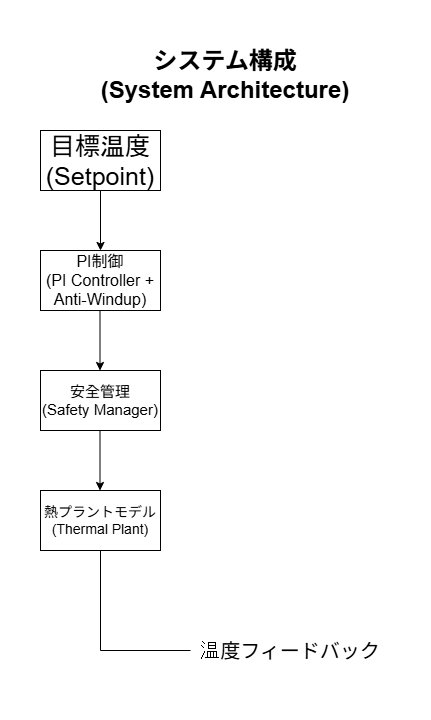

The diagram above was exported from draw.io. Its source (the exported page's mxGraphModel, read from the mxfile embedded in the PNG):
<mxGraphModel dx="1426" dy="743" grid="1" gridSize="10" guides="1" tooltips="1" connect="1" arrows="1" fold="1" page="0" pageScale="1" pageWidth="827" pageHeight="1169" background="#FFFFFF" math="0" shadow="0">
  <root>
    <mxCell id="0" />
    <mxCell id="1" parent="0" />
    <mxCell id="jNRWIk3_kyg3yzFOzCBC-1" parent="1" style="rounded=0;whiteSpace=wrap;html=1;" value="&lt;font style=&quot;font-size: 25px;&quot;&gt;目標温度 (Setpoint)&lt;/font&gt;" vertex="1">
      <mxGeometry height="60" width="120" x="160" y="120" as="geometry" />
    </mxCell>
    <mxCell id="jNRWIk3_kyg3yzFOzCBC-6" parent="1" style="rounded=0;whiteSpace=wrap;html=1;" value="&lt;font style=&quot;font-size: 16px;&quot;&gt;PI制御&lt;br&gt;(PI Controller + Anti-Windup)&lt;/font&gt;" vertex="1">
      <mxGeometry height="60" width="120" x="160" y="240" as="geometry" />
    </mxCell>
    <mxCell id="jNRWIk3_kyg3yzFOzCBC-7" parent="1" style="rounded=0;whiteSpace=wrap;html=1;" value="&lt;font style=&quot;font-size: 15px;&quot;&gt;安全管理&lt;br&gt;(Safety Manager)&lt;/font&gt;" vertex="1">
      <mxGeometry height="60" width="120" x="160" y="360" as="geometry" />
    </mxCell>
    <mxCell id="jNRWIk3_kyg3yzFOzCBC-8" parent="1" style="rounded=0;whiteSpace=wrap;html=1;" value="&lt;font style=&quot;font-size: 14px;&quot;&gt;熱プラントモデル&lt;br&gt;(Thermal Plant)&lt;/font&gt;" vertex="1">
      <mxGeometry height="60" width="120" x="160" y="480" as="geometry" />
    </mxCell>
    <mxCell id="jNRWIk3_kyg3yzFOzCBC-9" edge="1" parent="1" style="endArrow=none;html=1;rounded=0;entryX=0.5;entryY=1;entryDx=0;entryDy=0;" target="jNRWIk3_kyg3yzFOzCBC-8" value="">
      <mxGeometry height="50" relative="1" width="50" as="geometry">
        <Array as="points">
          <mxPoint x="220" y="640" />
        </Array>
        <mxPoint x="310" y="640" as="sourcePoint" />
        <mxPoint x="260" y="610" as="targetPoint" />
      </mxGeometry>
    </mxCell>
    <mxCell id="jNRWIk3_kyg3yzFOzCBC-10" parent="1" style="text;html=1;whiteSpace=wrap;strokeColor=none;fillColor=none;align=center;verticalAlign=middle;rounded=0;" value="&lt;font style=&quot;font-size: 20px;&quot;&gt;温度フィードバック&lt;/font&gt;" vertex="1">
      <mxGeometry height="60" width="200" x="310" y="610" as="geometry" />
    </mxCell>
    <mxCell id="jNRWIk3_kyg3yzFOzCBC-11" edge="1" parent="1" source="jNRWIk3_kyg3yzFOzCBC-1" style="endArrow=classic;html=1;rounded=0;exitX=0.5;exitY=1;exitDx=0;exitDy=0;entryX=0.5;entryY=0;entryDx=0;entryDy=0;" target="jNRWIk3_kyg3yzFOzCBC-6" value="">
      <mxGeometry height="50" relative="1" width="50" as="geometry">
        <mxPoint x="350" y="250" as="sourcePoint" />
        <mxPoint x="400" y="200" as="targetPoint" />
      </mxGeometry>
    </mxCell>
    <mxCell id="jNRWIk3_kyg3yzFOzCBC-12" edge="1" parent="1" style="endArrow=classic;html=1;rounded=0;exitX=0.5;exitY=1;exitDx=0;exitDy=0;entryX=0.5;entryY=0;entryDx=0;entryDy=0;" value="">
      <mxGeometry height="50" relative="1" width="50" as="geometry">
        <mxPoint x="219.5" y="300" as="sourcePoint" />
        <mxPoint x="219.5" y="360" as="targetPoint" />
      </mxGeometry>
    </mxCell>
    <mxCell id="jNRWIk3_kyg3yzFOzCBC-13" edge="1" parent="1" style="endArrow=classic;html=1;rounded=0;exitX=0.5;exitY=1;exitDx=0;exitDy=0;entryX=0.5;entryY=0;entryDx=0;entryDy=0;" value="">
      <mxGeometry height="50" relative="1" width="50" as="geometry">
        <mxPoint x="219.5" y="420" as="sourcePoint" />
        <mxPoint x="219.5" y="480" as="targetPoint" />
      </mxGeometry>
    </mxCell>
    <mxCell id="jNRWIk3_kyg3yzFOzCBC-14" parent="1" style="text;html=1;whiteSpace=wrap;overflow=hidden;rounded=0;align=center;" value="&lt;h1 style=&quot;margin-top: 0px;&quot;&gt;システム構成&lt;br&gt;(System Architecture)&lt;/h1&gt;" vertex="1">
      <mxGeometry height="120" width="270" x="210" y="30" as="geometry" />
    </mxCell>
  </root>
</mxGraphModel>